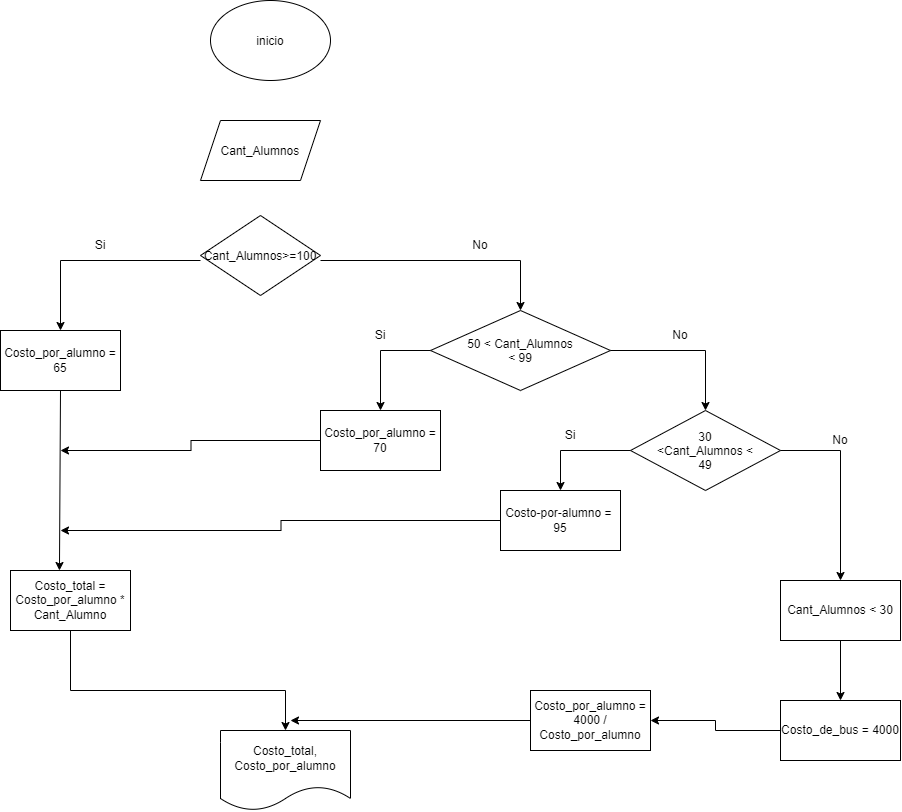

The diagram above was exported from draw.io. Its source (the exported page's mxGraphModel, read from the mxfile embedded in the PNG):
<mxGraphModel dx="860" dy="457" grid="1" gridSize="10" guides="1" tooltips="1" connect="1" arrows="1" fold="1" page="1" pageScale="1" pageWidth="850" pageHeight="1100" math="0" shadow="0">
  <root>
    <mxCell id="0" />
    <mxCell id="1" parent="0" />
    <mxCell id="O2DB1wBQ93J9M48J9med-1" parent="1" style="ellipse;whiteSpace=wrap;html=1;shapeInside=1;" value="inicio" vertex="1">
      <mxGeometry height="80" width="120" x="220" y="70" as="geometry" />
    </mxCell>
    <mxCell id="O2DB1wBQ93J9M48J9med-2" parent="1" style="shape=parallelogram;perimeter=parallelogramPerimeter;whiteSpace=wrap;html=1;shapeInside=1;fixedSize=1;" value="Cant_Alumnos" vertex="1">
      <mxGeometry height="60" width="120" x="210" y="190" as="geometry" />
    </mxCell>
    <mxCell id="O2DB1wBQ93J9M48J9med-3" parent="1" style="rhombus;whiteSpace=wrap;html=1;shapeInside=1;" value="Cant_Alumnos&amp;gt;=100" vertex="1">
      <mxGeometry height="80" width="120" x="210" y="285" as="geometry" />
    </mxCell>
    <mxCell id="O2DB1wBQ93J9M48J9med-4" parent="1" style="text;html=1;whiteSpace=wrap;strokeColor=none;fillColor=none;align=center;verticalAlign=middle;rounded=0;" value="Si" vertex="1">
      <mxGeometry height="30" width="60" x="80" y="300" as="geometry" />
    </mxCell>
    <mxCell id="O2DB1wBQ93J9M48J9med-5" parent="1" style="text;html=1;whiteSpace=wrap;strokeColor=none;fillColor=none;align=center;verticalAlign=middle;rounded=0;" value="No" vertex="1">
      <mxGeometry height="30" width="60" x="460" y="300" as="geometry" />
    </mxCell>
    <mxCell id="O2DB1wBQ93J9M48J9med-6" parent="1" style="rounded=0;whiteSpace=wrap;html=1;" value="Costo_por_alumno = 65" vertex="1">
      <mxGeometry height="60" width="120" x="10" y="400" as="geometry" />
    </mxCell>
    <mxCell id="O2DB1wBQ93J9M48J9med-7" parent="1" style="rhombus;whiteSpace=wrap;html=1;shapeInside=1;" value="50 &amp;lt; Cant_Alumnos &amp;lt; 99" vertex="1">
      <mxGeometry height="80" width="180" x="440" y="380" as="geometry" />
    </mxCell>
    <mxCell id="O2DB1wBQ93J9M48J9med-31" edge="1" parent="1" source="O2DB1wBQ93J9M48J9med-8" style="edgeStyle=orthogonalEdgeStyle;rounded=0;orthogonalLoop=1;jettySize=auto;html=1;">
      <mxGeometry relative="1" as="geometry">
        <mxPoint x="70" y="520" as="targetPoint" />
      </mxGeometry>
    </mxCell>
    <mxCell id="O2DB1wBQ93J9M48J9med-8" parent="1" style="rounded=0;whiteSpace=wrap;html=1;" value="Costo_por_alumno = 70" vertex="1">
      <mxGeometry height="60" width="120" x="330" y="480" as="geometry" />
    </mxCell>
    <mxCell id="O2DB1wBQ93J9M48J9med-9" parent="1" style="text;html=1;whiteSpace=wrap;strokeColor=none;fillColor=none;align=center;verticalAlign=middle;rounded=0;" value="Si" vertex="1">
      <mxGeometry height="30" width="60" x="360" y="390" as="geometry" />
    </mxCell>
    <mxCell id="O2DB1wBQ93J9M48J9med-10" parent="1" style="text;html=1;whiteSpace=wrap;strokeColor=none;fillColor=none;align=center;verticalAlign=middle;rounded=0;" value="No" vertex="1">
      <mxGeometry height="30" width="60" x="660" y="390" as="geometry" />
    </mxCell>
    <mxCell id="O2DB1wBQ93J9M48J9med-12" parent="1" style="rhombus;whiteSpace=wrap;html=1;shapeInside=1;" value="30 &amp;lt;Cant_Alumnos &amp;lt; 49" vertex="1">
      <mxGeometry height="80" width="150" x="640" y="480" as="geometry" />
    </mxCell>
    <mxCell id="O2DB1wBQ93J9M48J9med-32" edge="1" parent="1" source="O2DB1wBQ93J9M48J9med-13" style="edgeStyle=orthogonalEdgeStyle;rounded=0;orthogonalLoop=1;jettySize=auto;html=1;">
      <mxGeometry relative="1" as="geometry">
        <mxPoint x="70" y="600" as="targetPoint" />
      </mxGeometry>
    </mxCell>
    <mxCell id="O2DB1wBQ93J9M48J9med-13" parent="1" style="rounded=0;whiteSpace=wrap;html=1;" value="Costo-por-alumno =&amp;nbsp; 95" vertex="1">
      <mxGeometry height="60" width="120" x="510" y="560" as="geometry" />
    </mxCell>
    <mxCell id="O2DB1wBQ93J9M48J9med-16" parent="1" style="text;html=1;whiteSpace=wrap;strokeColor=none;fillColor=none;align=center;verticalAlign=middle;rounded=0;" value="Si" vertex="1">
      <mxGeometry height="30" width="60" x="550" y="490" as="geometry" />
    </mxCell>
    <mxCell id="O2DB1wBQ93J9M48J9med-17" parent="1" style="text;html=1;whiteSpace=wrap;strokeColor=none;fillColor=none;align=center;verticalAlign=middle;rounded=0;" value="No" vertex="1">
      <mxGeometry height="30" width="60" x="820" y="495" as="geometry" />
    </mxCell>
    <mxCell id="O2DB1wBQ93J9M48J9med-27" edge="1" parent="1" source="O2DB1wBQ93J9M48J9med-18" style="edgeStyle=orthogonalEdgeStyle;rounded=0;orthogonalLoop=1;jettySize=auto;html=1;" target="O2DB1wBQ93J9M48J9med-19" value="">
      <mxGeometry relative="1" as="geometry" />
    </mxCell>
    <mxCell id="O2DB1wBQ93J9M48J9med-18" parent="1" style="rounded=0;whiteSpace=wrap;html=1;" value="Cant_Alumnos &amp;lt; 30" vertex="1">
      <mxGeometry height="60" width="120" x="790" y="650" as="geometry" />
    </mxCell>
    <mxCell id="O2DB1wBQ93J9M48J9med-34" edge="1" parent="1" source="O2DB1wBQ93J9M48J9med-19" style="edgeStyle=orthogonalEdgeStyle;rounded=0;orthogonalLoop=1;jettySize=auto;html=1;entryX=1;entryY=0.5;entryDx=0;entryDy=0;" target="O2DB1wBQ93J9M48J9med-33">
      <mxGeometry relative="1" as="geometry" />
    </mxCell>
    <mxCell id="O2DB1wBQ93J9M48J9med-19" parent="1" style="rounded=0;whiteSpace=wrap;html=1;" value="Costo_de_bus = 4000" vertex="1">
      <mxGeometry height="60" width="120" x="790" y="770" as="geometry" />
    </mxCell>
    <mxCell id="O2DB1wBQ93J9M48J9med-20" parent="1" style="rounded=0;whiteSpace=wrap;html=1;" value="Costo_total = Costo_por_alumno * Cant_Alumno" vertex="1">
      <mxGeometry height="60" width="120" x="20" y="640" as="geometry" />
    </mxCell>
    <mxCell id="O2DB1wBQ93J9M48J9med-21" edge="1" parent="1" style="endArrow=classic;html=1;rounded=0;entryX=0.5;entryY=0;entryDx=0;entryDy=0;" target="O2DB1wBQ93J9M48J9med-6" value="">
      <mxGeometry height="50" relative="1" width="50" as="geometry">
        <Array as="points">
          <mxPoint x="70" y="330" />
        </Array>
        <mxPoint x="210" y="330" as="sourcePoint" />
        <mxPoint x="260" y="280" as="targetPoint" />
      </mxGeometry>
    </mxCell>
    <mxCell id="O2DB1wBQ93J9M48J9med-22" edge="1" parent="1" style="endArrow=classic;html=1;rounded=0;entryX=0.5;entryY=0;entryDx=0;entryDy=0;" target="O2DB1wBQ93J9M48J9med-7" value="">
      <mxGeometry height="50" relative="1" width="50" as="geometry">
        <Array as="points">
          <mxPoint x="530" y="330" />
        </Array>
        <mxPoint x="330" y="330" as="sourcePoint" />
        <mxPoint x="380" y="280" as="targetPoint" />
      </mxGeometry>
    </mxCell>
    <mxCell id="O2DB1wBQ93J9M48J9med-23" edge="1" parent="1" style="endArrow=classic;html=1;rounded=0;entryX=0.5;entryY=0;entryDx=0;entryDy=0;" target="O2DB1wBQ93J9M48J9med-8" value="">
      <mxGeometry height="50" relative="1" width="50" as="geometry">
        <Array as="points">
          <mxPoint x="390" y="420" />
        </Array>
        <mxPoint x="440" y="420" as="sourcePoint" />
        <mxPoint x="490" y="370" as="targetPoint" />
      </mxGeometry>
    </mxCell>
    <mxCell id="O2DB1wBQ93J9M48J9med-24" edge="1" parent="1" style="endArrow=classic;html=1;rounded=0;entryX=0.5;entryY=0;entryDx=0;entryDy=0;" target="O2DB1wBQ93J9M48J9med-12" value="">
      <mxGeometry height="50" relative="1" width="50" as="geometry">
        <Array as="points">
          <mxPoint x="715" y="420" />
        </Array>
        <mxPoint x="620" y="420" as="sourcePoint" />
        <mxPoint x="670" y="370" as="targetPoint" />
      </mxGeometry>
    </mxCell>
    <mxCell id="O2DB1wBQ93J9M48J9med-25" edge="1" parent="1" style="endArrow=classic;html=1;rounded=0;entryX=0.5;entryY=0;entryDx=0;entryDy=0;" target="O2DB1wBQ93J9M48J9med-13" value="">
      <mxGeometry height="50" relative="1" width="50" as="geometry">
        <Array as="points">
          <mxPoint x="570" y="520" />
        </Array>
        <mxPoint x="640" y="520" as="sourcePoint" />
        <mxPoint x="690" y="470" as="targetPoint" />
      </mxGeometry>
    </mxCell>
    <mxCell id="O2DB1wBQ93J9M48J9med-26" edge="1" parent="1" style="endArrow=classic;html=1;rounded=0;entryX=0.5;entryY=0;entryDx=0;entryDy=0;" target="O2DB1wBQ93J9M48J9med-18" value="">
      <mxGeometry height="50" relative="1" width="50" as="geometry">
        <Array as="points">
          <mxPoint x="850" y="520" />
        </Array>
        <mxPoint x="790" y="520" as="sourcePoint" />
        <mxPoint x="840" y="470" as="targetPoint" />
      </mxGeometry>
    </mxCell>
    <mxCell id="O2DB1wBQ93J9M48J9med-28" edge="1" parent="1" style="endArrow=classic;html=1;rounded=0;entryX=0.408;entryY=0;entryDx=0;entryDy=0;entryPerimeter=0;" target="O2DB1wBQ93J9M48J9med-20" value="">
      <mxGeometry height="50" relative="1" width="50" as="geometry">
        <mxPoint x="70" y="460" as="sourcePoint" />
        <mxPoint x="120" y="410" as="targetPoint" />
      </mxGeometry>
    </mxCell>
    <mxCell id="O2DB1wBQ93J9M48J9med-29" parent="1" style="shape=document;whiteSpace=wrap;html=1;boundedLbl=1;" value="Costo_total, Costo_por_alumno" vertex="1">
      <mxGeometry height="80" width="130" x="230" y="800" as="geometry" />
    </mxCell>
    <mxCell id="O2DB1wBQ93J9M48J9med-30" edge="1" parent="1" style="endArrow=classic;html=1;rounded=0;entryX=0.5;entryY=0;entryDx=0;entryDy=0;" target="O2DB1wBQ93J9M48J9med-29" value="">
      <mxGeometry height="50" relative="1" width="50" as="geometry">
        <Array as="points">
          <mxPoint x="80" y="760" />
          <mxPoint x="295" y="760" />
        </Array>
        <mxPoint x="80" y="700" as="sourcePoint" />
        <mxPoint x="130" y="650" as="targetPoint" />
      </mxGeometry>
    </mxCell>
    <mxCell id="O2DB1wBQ93J9M48J9med-35" edge="1" parent="1" source="O2DB1wBQ93J9M48J9med-33" style="edgeStyle=orthogonalEdgeStyle;rounded=0;orthogonalLoop=1;jettySize=auto;html=1;">
      <mxGeometry relative="1" as="geometry">
        <mxPoint x="300" y="790" as="targetPoint" />
      </mxGeometry>
    </mxCell>
    <mxCell id="O2DB1wBQ93J9M48J9med-33" parent="1" style="rounded=0;whiteSpace=wrap;html=1;" value="Costo_por_alumno = 4000 / Costo_por_alumno" vertex="1">
      <mxGeometry height="60" width="120" x="540" y="760" as="geometry" />
    </mxCell>
  </root>
</mxGraphModel>